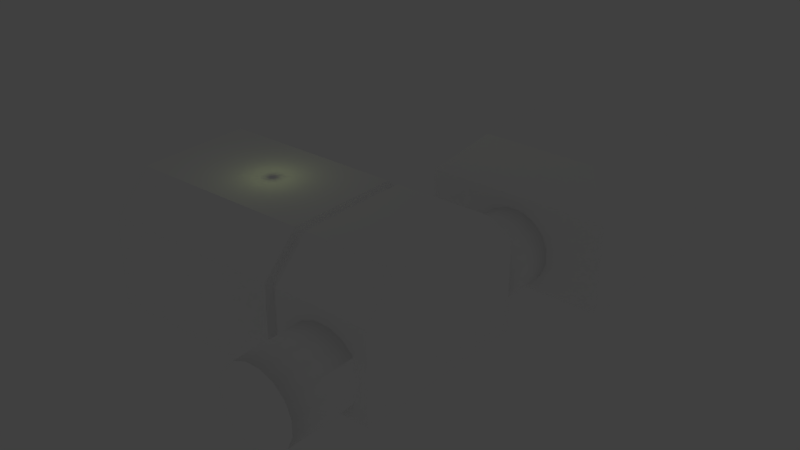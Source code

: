 # Source: gateway.blend  (saved by Blender 2.69.0; exported with 4.5.12 LTS)
import bpy
from mathutils import Matrix  # noqa: F401  (used for matrix-valued properties, if any)

bpy.ops.wm.read_factory_settings(use_empty=True)
scene = bpy.context.scene
scene.name = 'Scene'

# ---- collections
col_collection_1 = bpy.data.collections.new('Collection 1'); scene.collection.children.link(col_collection_1)

# ---- materials (node trees are filled in below, after node groups)
mat_mconcrete = bpy.data.materials.new('mConcrete')
mat_mconcrete.alpha_threshold = 0.0
mat_mconcrete.use_transparent_shadow = False
mat_mconcrete.diffuse_color = (1.0, 1.0, 1.0, 1.0)
mat_mconcrete.roughness = 0.5
mat_mconcrete.line_color = (0.0, 0.0, 0.0, 1.0)
mat_mwall = bpy.data.materials.new('mWall')
mat_mwall.alpha_threshold = 0.0
mat_mwall.use_transparent_shadow = False
mat_mwall.diffuse_color = (1.0, 1.0, 1.0, 1.0)
mat_mwall.roughness = 0.5
mat_mwall.line_color = (0.0, 0.0, 0.0, 1.0)

# ---- material node trees

# ---- world
world_world = bpy.data.worlds.new('World'); scene.world = world_world
world_world.color = (0.05088, 0.05088, 0.05088)
world_world.use_sun_shadow = False
world_world.sun_shadow_jitter_overblur = 0.0
world_world.cycles.sampling_method = 'MANUAL'
world_world.cycles.sample_map_resolution = 256

# ---- lights
light_point_001 = bpy.data.lights.new('Point.001', 'POINT')
light_point_001.color = (0.2853, 0.509, 1.0)
light_point_001.transmission_factor = 0.0
light_point_001.energy = 100.0
light_point_001.shadow_buffer_clip_start = 0.5
light_point_001.shadow_soft_size = 0.1
light_point_001.shadow_maximum_resolution = 0.006
light_point_001.use_absolute_resolution = True
light_point_001.cycles.use_multiple_importance_sampling = False
light_point = bpy.data.lights.new('Point', 'POINT')
light_point.color = (0.8218, 1.0, 0.3851)
light_point.transmission_factor = 0.0
light_point.energy = 100.0
light_point.shadow_buffer_clip_start = 0.5
light_point.shadow_soft_size = 2.0
light_point.shadow_maximum_resolution = 0.006
light_point.use_absolute_resolution = True
light_point.cycles.use_multiple_importance_sampling = False

# ---- meshes
me_cube_001 = bpy.data.meshes.new('Cube.001')
me_cube_001.from_pydata([(-11.0, 2.177, 3.062), (-9.465, 2.177, 3.062), (-11.0, 1.941, 1.878), (-9.465, 1.941, 1.878), (-11.0, 1.27, 0.8732), (-9.465, 1.27, 0.8732), (-11.0, 0.2655, 0.202), (-9.465, 0.2655, 0.202), (-11.0, -0.9193, -0.03364), (-9.465, -0.9193, -0.03364), (-11.0, -2.104, 0.202), (-9.465, -2.104, 0.202), (-11.0, -3.109, 0.8732), (-9.465, -3.109, 0.8732), (-11.0, -3.78, 1.878), (-9.465, -3.78, 1.878), (-11.0, -4.015, 3.062), (-9.465, -4.015, 3.062), (-11.0, -3.78, 4.247), (-9.465, -3.78, 4.247), (-11.0, -3.109, 5.252), (-9.465, -3.109, 5.252), (-11.0, -2.104, 5.923), (-9.465, -2.104, 5.923), (-11.0, -0.9193, 6.158), (-9.465, -0.9193, 6.158), (-11.0, 0.2655, 5.923), (-9.465, 0.2655, 5.923), (-11.0, 1.27, 5.252), (-9.465, 1.27, 5.252), (-11.0, 1.941, 4.247), (-9.465, 1.941, 4.247), (0.8079, -4.554, 7.894), (-10.99, -4.554, 7.894), (-10.99, 2.715, 7.894), (0.8079, 2.715, 7.894), (0.8426, 2.372, 7.573), (0.8426, -4.211, 7.573), (0.8079, -6.817, 5.631), (-10.99, -6.817, 5.631), (-10.99, -6.817, -0.03676), (-10.99, 4.978, -0.03676), (-10.99, 4.978, 5.631), (0.8079, 4.978, 5.631), (0.8426, -6.26, 5.523), (0.8426, 4.422, 5.523), (1.507, 2.372, 7.573), (1.507, -4.211, 7.573), (0.8079, -6.817, -0.03676), (0.8079, 4.978, -0.03676), (0.8426, -6.26, -0.03676), (1.507, -6.26, 5.523), (0.8426, 4.422, -0.03676), (1.507, 4.422, 5.523), (1.542, 2.715, 7.894), (1.542, -4.554, 7.894), (1.542, -6.817, -0.03676), (1.542, 4.978, -0.03676), (1.507, -6.26, -0.03676), (1.542, -6.817, 5.631), (1.507, 4.422, -0.03676), (1.542, 4.978, 5.631), (7.565, 2.715, 7.894), (7.565, -4.554, 7.894), (4.144, -6.817, -0.03676), (7.565, -6.817, 5.631), (7.565, 4.978, 5.631), (7.565, 4.978, -0.03676), (7.565, -6.817, -0.03676), (5.104, -6.817, -0.03676), (5.99, -6.817, 0.3224), (6.674, -6.817, 0.9921), (7.05, -6.817, 1.873), (7.06, -6.817, 2.83), (6.703, -6.817, 3.718), (6.033, -6.817, 4.402), (5.153, -6.817, 4.778), (4.196, -6.817, 4.788), (3.308, -6.817, 4.431), (2.624, -6.817, 3.761), (2.248, -6.817, 2.881), (2.238, -6.817, 1.924), (2.595, -6.817, 1.035), (3.265, -6.817, 0.3514), (4.197, 4.978, -0.03562), (5.148, 4.978, -0.03619), (3.308, 4.978, 0.3224), (2.624, 4.978, 0.9921), (2.248, 4.978, 1.873), (2.238, 4.978, 2.83), (2.595, 4.978, 3.718), (3.265, 4.978, 4.402), (4.145, 4.978, 4.778), (5.102, 4.978, 4.788), (5.99, 4.978, 4.431), (6.674, 4.978, 3.761), (7.05, 4.978, 2.881), (7.06, 4.978, 1.924), (6.703, 4.978, 1.035), (6.033, 4.978, 0.3514), (5.99, -9.062, 0.3224), (6.674, -9.062, 0.9921), (7.05, -9.062, 1.873), (7.06, -9.062, 2.83), (6.703, -9.062, 3.718), (6.033, -9.062, 4.402), (5.153, -9.062, 4.778), (4.196, -9.062, 4.788), (3.308, -9.062, 4.431), (2.624, -9.062, 3.761), (2.248, -9.062, 2.881), (2.238, -9.062, 1.924), (2.595, -9.062, 1.035), (3.265, -9.062, 0.3514), (4.145, -9.062, -0.02433), (6.033, 7.22, 0.3514), (4.196, 7.22, -0.03448), (3.308, 7.22, 0.3224), (2.624, 7.22, 0.9921), (2.248, 7.22, 1.873), (2.238, 7.22, 2.83), (2.595, 7.22, 3.718), (3.265, 7.22, 4.402), (4.145, 7.22, 4.778), (5.102, 7.22, 4.788), (5.99, 7.22, 4.431), (6.674, 7.22, 3.761), (7.05, 7.22, 2.881), (7.06, 7.22, 1.924), (6.703, 7.22, 1.035), (5.102, -9.062, -0.03448), (5.99, -11.39, 0.3224), (6.674, -11.39, 0.9921), (7.05, -11.39, 1.873), (7.06, -11.39, 2.83), (6.703, -11.39, 3.718), (6.033, -11.39, 4.402), (5.153, -11.39, 4.778), (4.196, -11.39, 4.788), (3.308, -11.39, 4.431), (2.624, -11.39, 3.761), (2.248, -11.39, 2.881), (2.238, -11.39, 1.924), (2.595, -11.39, 1.035), (3.265, -11.39, 0.3514), (5.153, 7.22, -0.02433), (2.624, 9.496, 0.9921), (3.308, 9.496, 0.3224), (2.248, 9.496, 1.873), (2.238, 9.496, 2.83), (2.595, 9.496, 3.718), (3.265, 9.496, 4.402), (4.145, 9.496, 4.778), (5.102, 9.496, 4.788), (5.99, 9.496, 4.431), (6.674, 9.496, 3.761), (7.05, 9.496, 2.881), (7.06, 9.496, 1.924), (6.703, 9.496, 1.035), (6.033, 9.496, 0.3514), (5.102, -11.39, -0.03448), (4.145, -11.39, -0.02433), (5.162, 9.496, -0.03676), (4.181, 9.496, -0.03676), (8.385, 11.71, 7.866), (1.024, 11.71, 7.866), (1.024, 19.07, 7.866), (8.385, 19.07, 7.866), (10.6, 21.29, 5.649), (10.6, 9.496, 5.649), (-1.193, 9.496, 5.649), (-1.193, 21.29, 5.649), (10.6, 21.29, -0.03676), (10.6, 9.496, -0.03676), (-1.193, 9.496, -0.03676), (-1.193, 21.29, -0.03676)], [], [(25, 27, 26), (27, 29, 28), (28, 29, 31), (31, 1, 0), (4, 2, 3), (8, 9, 11), (1, 3, 2), (6, 4, 5), (38, 32, 37), (43, 45, 36), (36, 46, 47), (48, 40, 39), (16, 17, 19), (48, 49, 41), (139, 131, 143), (11, 9, 7), (7, 5, 3), (22, 20, 21), (23, 21, 19), (41, 49, 43), (31, 29, 27), (22, 23, 25), (38, 44, 50), (37, 47, 51), (43, 49, 52), (27, 25, 23), (36, 45, 53), (35, 36, 37), (48, 56, 57), (51, 58, 50), (63, 62, 66), (59, 51, 47), (60, 53, 45), (61, 54, 46), (54, 62, 63), (59, 56, 58), (63, 65, 59), (61, 53, 60), (66, 62, 54), (70, 69, 130), (158, 157, 169), (55, 47, 46), (100, 101, 71), (84, 57, 56), (71, 101, 102), (72, 102, 103), (73, 103, 104), (104, 105, 75), (106, 76, 75), (106, 107, 77), (78, 77, 107), (108, 109, 79), (109, 110, 80), (65, 76, 77), (93, 66, 92), (110, 111, 81), (111, 112, 82), (83, 82, 112), (64, 83, 113), (115, 145, 85), (84, 116, 117), (86, 117, 118), (87, 118, 119), (88, 119, 120), (120, 121, 90), (121, 122, 91), (122, 123, 92), (123, 124, 93), (124, 125, 94), (95, 94, 125), (96, 95, 126), (127, 128, 97), (128, 129, 98), (129, 115, 99), (100, 131, 132), (101, 132, 133), (102, 133, 134), (103, 134, 135), (104, 135, 136), (105, 136, 137), (106, 137, 138), (107, 138, 139), (108, 139, 140), (109, 140, 141), (110, 141, 142), (111, 142, 143), (112, 143, 144), (114, 130, 69), (84, 85, 145), (118, 117, 147), (148, 119, 118), (120, 119, 148), (121, 120, 149), (151, 122, 121), (123, 122, 151), (153, 124, 123), (125, 124, 153), (155, 126, 125), (156, 127, 126), (128, 127, 156), (129, 128, 157), (115, 129, 158), (130, 160, 131), (145, 115, 159), (147, 117, 116), (14, 15, 17), (163, 116, 145), (165, 166, 167), (168, 169, 164), (169, 170, 165), (171, 166, 165), (139, 135, 134), (166, 171, 168), (172, 173, 169), (175, 172, 168), (131, 144, 143), (170, 148, 146), (175, 162, 173), (64, 69, 85), (69, 68, 67), (43, 35, 34), (6, 7, 9), (113, 144, 161), (130, 114, 161), (12, 13, 15), (174, 175, 171), (3, 27, 23), (152, 170, 153), (39, 33, 32), (32, 33, 34), (175, 174, 163), (32, 35, 37), (10, 11, 13), (54, 55, 46), (68, 69, 70), (83, 64, 56), (18, 19, 21), (82, 83, 56), (68, 70, 71), (81, 82, 56), (68, 71, 72), (80, 81, 56), (68, 72, 73), (80, 56, 59), (65, 68, 73), (79, 80, 59), (65, 73, 74), (78, 79, 59), (65, 74, 75), (77, 78, 59), (65, 75, 76), (59, 65, 77), (99, 85, 67), (57, 84, 86), (57, 86, 87), (98, 99, 67), (57, 87, 88), (97, 98, 67), (57, 88, 89), (96, 97, 67), (61, 57, 89), (96, 67, 66), (61, 89, 90), (95, 96, 66), (61, 90, 91), (94, 95, 66), (61, 91, 92), (93, 94, 66), (66, 61, 92), (138, 137, 136), (136, 135, 138), (135, 139, 138), (160, 161, 144), (160, 144, 131), (173, 162, 159), (147, 163, 174), (173, 159, 158), (146, 147, 174), (170, 149, 148), (155, 169, 156), (154, 169, 155), (170, 169, 153), (170, 151, 150), (169, 154, 153), (152, 151, 170), (170, 150, 149), (162, 175, 163), (142, 140, 139), (156, 169, 157), (34, 33, 39), (13, 11, 15), (17, 15, 11), (17, 11, 19), (141, 140, 142), (31, 27, 1), (42, 39, 40), (19, 11, 23), (1, 27, 3), (11, 7, 3), (34, 39, 42), (68, 65, 66), (132, 131, 133), (63, 66, 65), (131, 139, 134), (24, 25, 26), (26, 27, 28), (30, 28, 31), (30, 31, 0), (5, 4, 3), (10, 8, 11), (0, 1, 2), (7, 6, 5), (44, 38, 37), (35, 43, 36), (37, 36, 47), (38, 48, 39), (18, 16, 19), (40, 48, 41), (142, 139, 143), (23, 22, 21), (42, 41, 43), (24, 22, 25), (48, 38, 50), (44, 37, 51), (45, 43, 52), (46, 36, 53), (49, 48, 57), (44, 51, 50), (55, 59, 47), (52, 60, 45), (53, 61, 46), (55, 54, 63), (51, 59, 58), (55, 63, 59), (57, 61, 60), (61, 66, 54), (100, 70, 130), (173, 158, 169), (70, 100, 71), (64, 84, 56), (72, 71, 102), (73, 72, 103), (74, 73, 104), (74, 104, 75), (105, 106, 75), (76, 106, 77), (108, 78, 107), (78, 108, 79), (79, 109, 80), (80, 110, 81), (81, 111, 82), (113, 83, 112), (114, 64, 113), (99, 115, 85), (86, 84, 117), (87, 86, 118), (88, 87, 119), (89, 88, 120), (89, 120, 90), (90, 121, 91), (91, 122, 92), (92, 123, 93), (93, 124, 94), (126, 95, 125), (127, 96, 126), (96, 127, 97), (97, 128, 98), (98, 129, 99), (101, 100, 132), (102, 101, 133), (103, 102, 134), (104, 103, 135), (105, 104, 136), (106, 105, 137), (107, 106, 138), (108, 107, 139), (109, 108, 140), (110, 109, 141), (111, 110, 142), (112, 111, 143), (113, 112, 144), (64, 114, 69), (116, 84, 145), (146, 118, 147), (146, 148, 118), (149, 120, 148), (150, 121, 149), (150, 151, 121), (152, 123, 151), (152, 153, 123), (154, 125, 153), (154, 155, 125), (155, 156, 126), (157, 128, 156), (158, 129, 157), (159, 115, 158), (100, 130, 131), (162, 145, 159), (163, 147, 116), (16, 14, 17), (162, 163, 145), (164, 165, 167), (167, 168, 164), (164, 169, 165), (170, 171, 165), (167, 166, 168), (168, 172, 169), (171, 175, 168), (174, 170, 146), (172, 175, 173), (84, 64, 85), (85, 69, 67), (42, 43, 34), (8, 6, 9), (114, 113, 161), (160, 130, 161), (14, 12, 15), (170, 174, 171), (11, 3, 23), (38, 39, 32), (35, 32, 34), (12, 10, 13), (20, 18, 21), (41, 42, 40), (67, 68, 66), (133, 131, 134)])
me_cube_001.polygons.foreach_set('use_smooth', [1, 1, 1, 1, 1, 1, 1, 1, 0, 0, 0, 0, 1, 0, 0, 0, 0, 1, 0, 0, 0, 1, 0, 0, 0, 0, 0, 0, 0, 0, 0, 0, 0, 0, 0, 0, 0, 0, 0, 1, 0, 0, 1, 0, 0, 0, 0, 1, 1, 1, 1, 1, 1, 0, 0, 1, 1, 1, 1, 1, 1, 1, 1, 1, 1, 1, 1, 1, 1, 1, 1, 1, 1, 1, 1, 1, 1, 1, 1, 1, 1, 1, 1, 1, 1, 1, 1, 1, 1, 1, 1, 1, 1, 1, 1, 1, 1, 1, 1, 1, 1, 1, 1, 1, 1, 1, 1, 0, 0, 0, 0, 0, 0, 0, 0, 0, 0, 0, 0, 0, 0, 1, 1, 1, 1, 0, 0, 0, 0, 0, 0, 0, 1, 0, 0, 0, 1, 0, 0, 0, 0, 0, 0, 0, 0, 0, 0, 0, 0, 0, 0, 0, 0, 0, 0, 0, 0, 0, 0, 0, 0, 0, 0, 0, 0, 0, 0, 0, 0, 0, 0, 0, 0, 0, 0, 0, 0, 0, 0, 0, 0, 0, 0, 0, 0, 0, 0, 0, 0, 0, 0, 0, 0, 0, 0, 0, 0, 0, 0, 0, 0, 0, 0, 0, 1, 1, 1, 1, 1, 1, 1, 1, 0, 0, 0, 0, 1, 0, 0, 1, 0, 1, 0, 0, 0, 0, 0, 0, 0, 0, 0, 0, 0, 0, 0, 0, 1, 0, 1, 0, 0, 0, 0, 1, 1, 1, 1, 1, 1, 1, 1, 1, 1, 1, 1, 1, 1, 1, 1, 1, 1, 1, 1, 1, 1, 1, 1, 1, 1, 1, 1, 1, 1, 1, 1, 1, 1, 1, 1, 1, 1, 1, 1, 1, 1, 1, 1, 1, 1, 1, 1, 1, 1, 1, 1, 1, 1, 1, 1, 1, 1, 0, 0, 0, 0, 0, 0, 0, 0, 0, 0, 0, 0, 1, 1, 1, 1, 0, 0, 0, 0, 1, 1, 0, 0, 0])
me_cube_001.polygons.foreach_set('material_index', [0, 0, 0, 0, 0, 0, 0, 0, 0, 0, 0, 1, 0, 0, 0, 0, 0, 0, 0, 1, 0, 0, 0, 0, 0, 0, 0, 0, 0, 0, 0, 0, 0, 0, 0, 0, 0, 0, 0, 0, 0, 0, 0, 0, 0, 0, 0, 0, 0, 0, 0, 0, 0, 1, 1, 0, 0, 0, 0, 0, 0, 0, 0, 0, 0, 0, 0, 0, 0, 0, 0, 0, 0, 0, 0, 0, 0, 0, 0, 0, 0, 0, 0, 0, 0, 0, 0, 0, 0, 0, 0, 0, 0, 0, 0, 0, 0, 0, 0, 0, 0, 0, 0, 0, 0, 0, 0, 0, 0, 0, 0, 0, 0, 0, 0, 0, 0, 0, 0, 0, 0, 0, 0, 0, 0, 0, 0, 0, 0, 0, 0, 0, 0, 0, 1, 1, 0, 1, 1, 1, 1, 1, 1, 1, 1, 1, 1, 1, 1, 1, 1, 1, 1, 1, 1, 1, 1, 1, 1, 1, 1, 1, 1, 1, 1, 1, 1, 1, 1, 0, 0, 0, 0, 0, 0, 0, 0, 0, 0, 0, 0, 0, 0, 0, 0, 0, 0, 0, 0, 0, 0, 0, 0, 0, 0, 1, 0, 0, 0, 0, 1, 0, 0, 0, 0, 0, 0, 0, 0, 0, 0, 0, 0, 0, 0, 1, 0, 0, 0, 0, 1, 0, 0, 0, 0, 0, 0, 0, 0, 0, 0, 0, 0, 0, 0, 0, 0, 0, 0, 0, 0, 0, 0, 0, 0, 0, 0, 0, 0, 0, 0, 0, 0, 0, 0, 0, 0, 0, 0, 0, 0, 0, 0, 0, 0, 0, 0, 0, 0, 0, 0, 0, 0, 0, 0, 0, 0, 0, 0, 0, 0, 0, 0, 0, 0, 0, 0, 0, 0, 0, 0, 0, 0, 0, 0, 0, 0, 0, 0, 0, 0, 0, 0, 0, 0, 0, 0, 0, 0, 0, 0, 0, 0, 0, 0, 0, 0, 0, 0, 0, 0, 0, 0, 1, 1, 0])
_uv = me_cube_001.uv_layers.new(name='diffuse')
_uv.uv.foreach_set('vector', [8.116, 0.02095, 9.13, 0.02096, 9.13, 0.9857, 9.13, 0.02096, 10.14, 0.02096, 10.14, 0.9857, 10.14, 0.9857, 10.14, 0.02096, 11.16, 0.02096, 11.16, 0.02096, 12.17, 0.02096, 12.17, 0.9857, 14.2, 0.9857, 13.19, 0.9857, 13.19, 0.02096, 0.001115, 0.9857, 0.001115, 0.02095, 1.015, 0.02095, 12.17, 0.02096, 13.19, 0.02096, 13.19, 0.9857, 15.22, 0.9857, 14.2, 0.9857, 14.2, 0.02096, 3.825e-05, 3.825e-05, 0.9951, 3.943e-05, 1.0, 0.1463, 1.0, 3.825e-05, 0.9011, 0.1463, 3.825e-05, 0.1463, 1.0, 3.184e-05, 1.0, 0.101, 3.177e-05, 0.101, 4.101, 0.01787, -0.09681, 0.01787, -0.09681, 0.9981, 4.058, 0.9857, 4.058, 0.02096, 5.073, 0.02095, 0.7698, -0.3138, 0.7698, 0.9496, -0.4935, 0.9496, 0.9236, 0.7832, 0.07619, 0.2168, 0.783, 0.07623, 0.4006, 9.998e-05, 0.5994, 0.0001001, 0.7832, 0.07621, 0.7832, 0.07621, 0.9238, 0.2168, 0.9999, 0.4006, 7.101, 0.9857, 6.087, 0.9857, 6.087, 0.02095, 0.2168, 0.9238, 0.07621, 0.7832, 0.0001001, 0.5994, -0.08669, -0.001302, 4.092, -0.001302, 4.092, 0.9878, 0.9238, 0.7832, 0.7832, 0.9238, 0.5994, 0.9999, 7.101, 0.9857, 7.101, 0.02095, 8.116, 0.02095, 0.09844, 1.0, 3.137e-05, 0.9811, 3.137e-05, 3.137e-05, 0.2292, 1.0, 4.787e-05, 1.0, 4.787e-05, 4.787e-05, 3.137e-05, 1.0, 3.234e-05, 3.137e-05, 0.09844, 3.145e-05, 0.5994, 0.9999, 0.4006, 0.9999, 0.2168, 0.9238, 4.787e-05, 4.803e-05, 1.0, 4.787e-05, 1.0, 0.2292, 1.0, 2.107e-05, 0.9528, 0.0444, 0.04721, 0.0444, 0.7698, -0.3138, 0.8484, -0.3138, 0.8484, 0.9496, 3.456e-05, 1.0, 3.456e-05, 3.456e-05, 0.1195, 3.456e-05, 0.9837, 1.017, 0.03596, 1.017, -0.2591, 0.7219, 3.825e-05, 3.825e-05, 0.1463, 0.09886, 0.1463, 1.0, 0.1195, 3.456e-05, 0.1195, 1.0, 3.482e-05, 1.0, 0.1463, 3.825e-05, 0.1463, 0.9951, 3.84e-05, 1.0, 1.295, -0.2445, 1.295, 1.073, -0.2951, 1.073, 0.0002191, 1.0, 3.14e-05, 4.987e-05, 0.09844, 3.14e-05, 1.164, -0.08727, 1.164, 0.6187, -0.1643, 0.6187, 0.09844, 1.0, 3.137e-05, 0.9811, 3.137e-05, 3.141e-05, 1.141, -0.07488, 1.141, 0.6063, -0.141, 0.6063, 0.1791, -0.1189, 0.179, -0.253, 0.4942, -0.2534, 0.09931, 0.1437, 0.02751, 0.3224, -0.6852, 1.072, 2.114e-05, 0.04438, 0.04723, 2.114e-05, 0.9528, 0.0003341, 0.4942, -0.119, 0.4943, 0.01532, 0.1792, 0.01546, 1.133, 0.9496, 0.8484, 0.9496, 0.8484, -0.3138, 0.1792, 0.01546, 0.4943, 0.01532, 0.4943, 0.1497, 0.1792, 0.1498, 0.4943, 0.1497, 0.4944, 0.284, 0.1793, 0.2841, 0.4944, 0.284, 0.4944, 0.4183, 0.4944, 0.4183, 0.4945, 0.5526, 0.1794, 0.5527, 0.4945, 0.6869, 0.1794, 0.687, 0.1794, 0.5527, 0.4945, 0.6869, 0.4945, 0.8212, 0.1795, 0.8213, 0.1795, 0.9556, 0.1795, 0.8213, 0.4945, 0.8212, 0.4946, 0.9555, 0.4946, 1.09, 0.1795, 1.09, 0.4946, 1.09, 0.4947, 1.224, 0.1796, 1.224, 2.064, 0.9777, 1.316, 0.8309, 1.019, 0.8327, 1.313, 0.8434, 2.089, 0.9888, 1.011, 0.8417, 0.4947, -0.9251, 0.4946, -0.7908, 0.1795, -0.7911, 0.4946, -0.7908, 0.4944, -0.6565, 0.1793, -0.6568, 0.1792, -0.5225, 0.1793, -0.6568, 0.4944, -0.6565, 0.179, -0.3877, 0.1792, -0.5225, 0.4943, -0.5221, 0.1496, 0.2815, 0.1495, 0.1721, 0.4059, 0.1713, 0.4058, 0.06267, 0.1496, 0.06258, 0.1496, -0.04687, 0.4058, -0.04684, 0.1496, -0.04687, 0.1497, -0.1563, 0.4059, -0.1562, 0.1497, -0.1563, 0.1497, -0.2657, 0.4059, -0.2656, 0.1497, -0.2657, 0.1498, -0.3751, 0.1498, 1.375, 0.1498, 1.266, 0.4059, 1.266, 0.1498, 1.266, 0.1498, 1.156, 0.4059, 1.156, 0.1498, 1.156, 0.1498, 1.047, 0.4059, 1.047, 0.1498, 1.047, 0.1497, 0.9378, 0.4058, 0.9377, 0.1497, 0.9378, 0.1497, 0.8285, 0.4058, 0.8284, 0.4058, 0.7191, 0.4058, 0.8284, 0.1497, 0.8285, 0.4058, 0.6097, 0.4058, 0.7191, 0.1497, 0.7191, 0.1496, 0.6097, 0.1496, 0.5004, 0.4058, 0.5003, 0.1496, 0.5004, 0.1496, 0.391, 0.4058, 0.391, 0.1496, 0.391, 0.1496, 0.2815, 0.4058, 0.2816, 0.4942, -0.119, 0.8206, -0.1191, 0.8207, 0.01525, 0.4943, 0.01532, 0.8207, 0.01525, 0.8207, 0.1496, 0.4943, 0.1497, 0.8207, 0.1496, 0.8207, 0.2839, 0.4944, 0.284, 0.8207, 0.2839, 0.8208, 0.4182, 0.4944, 0.4183, 0.8208, 0.4182, 0.8208, 0.5525, 0.4945, 0.5526, 0.8208, 0.5525, 0.8209, 0.6868, 0.4945, 0.6869, 0.8209, 0.6868, 0.8209, 0.8211, 0.4945, 0.8212, 0.8209, 0.8211, 0.821, 0.9554, 0.4946, 0.9555, 0.821, 0.9554, 0.821, 1.09, 0.4946, 1.09, 0.821, 1.09, 0.821, 1.224, 0.4947, -0.9251, 0.821, -0.9249, 0.8209, -0.7905, 0.4946, -0.7908, 0.8209, -0.7905, 0.8208, -0.6562, 0.4944, -0.6565, 0.8208, -0.6562, 0.8207, -0.5219, 0.4942, -0.3878, 0.4942, -0.2534, 0.179, -0.253, 0.4058, 0.06267, 0.4059, 0.1713, 0.1495, 0.1721, 0.1497, -0.1563, 0.1496, -0.04687, -0.1105, -0.04713, -0.1103, -0.2659, 0.1497, -0.2657, 0.1497, -0.1563, 0.1498, -0.3751, 0.1497, -0.2657, -0.1103, -0.2659, 0.1498, 1.266, 0.1498, 1.375, -0.1102, 1.375, -0.1102, 1.157, 0.1498, 1.156, 0.1498, 1.266, 0.1498, 1.047, 0.1498, 1.156, -0.1102, 1.157, -0.1103, 0.9379, 0.1497, 0.9378, 0.1498, 1.047, 0.1497, 0.8285, 0.1497, 0.9378, -0.1103, 0.9379, -0.1104, 0.7192, 0.1497, 0.7191, 0.1497, 0.8285, -0.1104, 0.6098, 0.1496, 0.6097, 0.1497, 0.7191, 0.1496, 0.5004, 0.1496, 0.6097, -0.1104, 0.6098, 0.1496, 0.391, 0.1496, 0.5004, -0.1104, 0.5005, 0.1496, 0.2815, 0.1496, 0.391, -0.1105, 0.3911, 0.4942, -0.2534, 0.8206, -0.2534, 0.8206, -0.1191, 0.1495, 0.1721, 0.1496, 0.2815, -0.1106, 0.2818, -0.1105, -0.04713, 0.1496, -0.04687, 0.1496, 0.06258, 3.044, 0.9857, 3.044, 0.02095, 4.058, 0.02096, -0.1106, 0.06073, 0.1496, 0.06258, 0.1495, 0.1721, -0.2718, 1.272, -0.2718, -0.2718, 1.272, -0.2718, 1.417, 0.3767, -0.417, 0.3767, -0.07227, -0.1108, 1.263, 0.3359, -0.2633, 0.3359, 0.02366, -0.06996, 1.596, -0.1583, 1.184, 0.4242, -0.1837, 0.4242, 0.9236, 0.7832, 0.2168, 0.9238, 0.07619, 0.7831, -0.1913, 0.4274, -0.6077, -0.1615, 1.608, -0.1615, 1.611, 1.042, -0.611, 1.042, -0.611, -0.02888, -0.5708, -0.009789, 1.54, -0.009789, 1.54, 1.008, 0.07619, 0.2168, 0.5993, 0.0001142, 0.783, 0.07623, 1.688, 1.072, 0.9957, 0.3121, 0.9201, 0.135, -0.6825, 1.682, 0.5917, -0.6825, 1.682, -0.6825, 1.127, -0.3138, 1.23, -0.3138, 1.235, 0.9496, 1.23, -0.3138, 1.494, -0.3138, 1.494, 0.9496, 1.582, -0.158, 1.582, 0.4294, -0.5822, 0.4294, 15.22, 0.9857, 15.22, 0.02096, 16.23, 0.02096, 0.4943, -0.5221, 0.8207, -0.5219, 0.8207, -0.3876, 0.4942, -0.2534, 0.4942, -0.3878, 0.8207, -0.3876, 2.03, 0.9857, 2.03, 0.02096, 3.044, 0.02095, -0.3599, 0.07656, 1.36, 0.07656, 1.36, 0.9056, 0.9999, 0.4006, 0.5994, 0.9999, 0.2168, 0.9238, 0.6141, 0.8967, 1.688, 1.072, 0.4215, 0.8988, -0.5016, 0.4075, -0.5016, -0.1361, 1.502, -0.1361, 1.509, 0.9297, -0.5087, 0.9297, -0.5087, -0.3134, -0.6825, 1.682, -0.6825, -0.6825, 0.3951, -0.6825, 2.107e-05, 2.107e-05, 1.0, 2.107e-05, 0.04721, 0.0444, 1.015, 0.9857, 1.015, 0.02095, 2.03, 0.02096, 1.0, 0.04473, 2.114e-05, 0.04438, 0.9528, 0.0003341, 2.064, 0.002626, 1.301, 0.002627, 1.576, 0.06443, 0.7303, 0.0694, 1.003, 0.002626, 0.1958, 0.002627, 5.073, 0.9857, 5.073, 0.02095, 6.087, 0.02095, 0.5226, 0.1871, 0.7303, 0.0694, 0.1958, 0.002627, 2.064, 0.002626, 1.576, 0.06443, 1.788, 0.1796, 0.412, 0.3399, 0.5226, 0.1871, 0.1958, 0.002627, 2.064, 0.002626, 1.788, 0.1796, 1.904, 0.3311, 0.4151, 0.5046, 0.412, 0.3399, 0.1958, 0.002627, 2.064, 0.002626, 1.904, 0.3311, 1.907, 0.4958, 0.4151, 0.5046, 0.1958, 0.002627, 0.1959, 0.9777, 2.064, 0.9777, 2.064, 0.002626, 1.907, 0.4958, 0.5317, 0.6561, 0.4151, 0.5046, 0.1959, 0.9777, 2.064, 0.9777, 1.907, 0.4958, 1.797, 0.6486, 0.7438, 0.7713, 0.5317, 0.6561, 0.1959, 0.9777, 2.064, 0.9777, 1.797, 0.6486, 1.589, 0.7663, 1.019, 0.8327, 0.7438, 0.7713, 0.1959, 0.9777, 2.064, 0.9777, 1.589, 0.7663, 1.316, 0.8309, 0.1959, 0.9777, 2.064, 0.9777, 1.019, 0.8327, 1.606, 0.07812, 1.327, 0.01127, 2.089, 0.01117, 0.1909, 0.01117, 1.028, 0.01137, 0.7475, 0.07314, 0.1909, 0.01117, 0.7475, 0.07314, 0.532, 0.1887, 1.817, 0.1961, 1.606, 0.07812, 2.089, 0.01117, 0.1909, 0.01117, 0.532, 0.1887, 0.4136, 0.3405, 1.93, 0.3493, 1.817, 0.1961, 2.089, 0.01117, 0.1909, 0.01117, 0.4136, 0.3405, 0.4104, 0.5057, 1.926, 0.5145, 1.93, 0.3493, 2.089, 0.01117, 0.1909, 0.9888, 0.1909, 0.01117, 0.4104, 0.5057, 1.926, 0.5145, 2.089, 0.01117, 2.089, 0.9888, 0.1909, 0.9888, 0.4104, 0.5057, 0.5228, 0.6589, 1.808, 0.6663, 1.926, 0.5145, 2.089, 0.9888, 0.1909, 0.9888, 0.5228, 0.6589, 0.7338, 0.7769, 1.593, 0.7819, 1.808, 0.6663, 2.089, 0.9888, 0.1909, 0.9888, 0.7338, 0.7769, 1.011, 0.8417, 1.313, 0.8434, 1.593, 0.7819, 2.089, 0.9888, 2.089, 0.9888, 0.1909, 0.9888, 1.011, 0.8417, 0.783, 0.9238, 0.5993, 0.9999, 0.4005, 0.9999, 0.4005, 0.9999, 0.2168, 0.9238, 0.783, 0.9238, 0.2168, 0.9238, 0.9236, 0.7832, 0.783, 0.9238, 0.2168, 0.07619, 0.4005, 9.997e-05, 0.5993, 0.0001142, 0.2168, 0.07619, 0.5993, 0.0001142, 0.07619, 0.2168, -0.6852, -0.07207, 0.4095, -0.07207, 0.234, 0.006027, 0.7825, 0.0002396, 0.6068, -0.07204, 1.688, -0.07204, -0.6852, -0.07207, 0.234, 0.006027, 0.09931, 0.1437, 0.9201, 0.135, 0.7825, 0.0002396, 1.688, -0.07204, 1.688, 1.072, 0.9977, 0.5048, 0.9957, 0.3121, 0.1052, 0.6922, -0.6852, 1.072, 0.02957, 0.515, 0.2428, 0.8269, -0.6852, 1.072, 0.1052, 0.6922, 1.688, 1.072, -0.6852, 1.072, 0.4215, 0.8988, 1.688, 1.072, 0.7912, 0.8211, 0.926, 0.6835, -0.6852, 1.072, 0.2428, 0.8269, 0.4215, 0.8988, 0.6141, 0.8967, 0.7912, 0.8211, 1.688, 1.072, 1.688, 1.072, 0.926, 0.6835, 0.9977, 0.5048, 0.5917, -0.6825, -0.6825, 1.682, 0.3951, -0.6825, 0.9236, 0.2169, 0.9997, 0.5995, 0.9236, 0.7832, 0.02957, 0.515, -0.6852, 1.072, 0.02751, 0.3224, 1.03, 0.9147, -0.0302, 0.9147, -0.3604, 0.5845, 0.2168, 0.07621, 0.4006, 9.998e-05, 0.07621, 0.2168, 9.998e-05, 0.4006, 0.07621, 0.2168, 0.4006, 9.998e-05, 9.998e-05, 0.4006, 0.4006, 9.998e-05, 0.0001001, 0.5994, 0.9997, 0.4006, 0.9997, 0.5995, 0.9236, 0.2169, 0.9238, 0.7832, 0.5994, 0.9999, 0.9999, 0.5994, 4.083, 0.9809, -0.07669, 0.9809, -0.07669, 0.001107, 0.0001001, 0.5994, 0.4006, 9.998e-05, 0.2168, 0.9238, 0.9999, 0.5994, 0.5994, 0.9999, 0.9999, 0.4006, 0.4006, 9.998e-05, 0.7832, 0.07621, 0.9999, 0.4006, 1.03, 0.9147, -0.3604, 0.5845, 1.36, 0.5845, 4.11, 0.0003138, 4.11, 0.9898, -0.08582, 0.9898, 9.997e-05, 0.4005, 0.07619, 0.2168, 0.0001002, 0.5994, 0.9837, 1.017, -0.2591, 0.7219, 1.279, 0.7219, 0.07619, 0.2168, 0.9236, 0.7832, 0.07619, 0.7831, 8.116, 0.9857, 8.116, 0.02095, 9.13, 0.9857, 9.13, 0.9857, 9.13, 0.02096, 10.14, 0.9857, 11.16, 0.9857, 10.14, 0.9857, 11.16, 0.02096, 11.16, 0.9857, 11.16, 0.02096, 12.17, 0.9857, 14.2, 0.02096, 14.2, 0.9857, 13.19, 0.02096, 1.015, 0.9857, 0.001115, 0.9857, 1.015, 0.02095, 12.17, 0.9857, 12.17, 0.02096, 13.19, 0.9857, 15.22, 0.02096, 15.22, 0.9857, 14.2, 0.02096, 0.09886, 0.1463, 3.825e-05, 3.825e-05, 1.0, 0.1463, 0.004942, 3.825e-05, 1.0, 3.825e-05, 3.825e-05, 0.1463, 3.177e-05, 3.177e-05, 1.0, 3.184e-05, 3.177e-05, 0.101, 4.101, 0.9981, 4.101, 0.01787, -0.09681, 0.9981, 5.073, 0.9857, 4.058, 0.9857, 5.073, 0.02095, -0.4935, -0.3138, 0.7698, -0.3138, -0.4935, 0.9496, 0.9236, 0.2169, 0.9236, 0.7832, 0.783, 0.07623, 7.101, 0.02095, 7.101, 0.9857, 6.087, 0.02095, -0.08669, 0.9878, -0.08669, -0.001302, 4.092, 0.9878, 8.116, 0.9857, 7.101, 0.9857, 8.116, 0.02095, 0.09844, 3.137e-05, 0.09844, 1.0, 3.137e-05, 3.137e-05, 0.2292, 4.795e-05, 0.2292, 1.0, 4.787e-05, 4.787e-05, 0.09844, 0.9811, 3.137e-05, 1.0, 0.09844, 3.145e-05, 4.803e-05, 0.2292, 4.787e-05, 4.803e-05, 1.0, 0.2292, 0.7698, 0.9496, 0.7698, -0.3138, 0.8484, 0.9496, 0.1195, 1.0, 3.456e-05, 1.0, 0.1195, 3.456e-05, 3.825e-05, 0.9951, 3.825e-05, 3.825e-05, 0.1463, 1.0, 3.456e-05, 3.461e-05, 0.1195, 3.456e-05, 3.482e-05, 1.0, 3.825e-05, 0.09886, 0.1463, 3.825e-05, 3.84e-05, 1.0, -0.2951, -0.2445, 1.295, -0.2445, -0.2951, 1.073, 0.09862, 0.9811, 0.0002191, 1.0, 0.09844, 3.14e-05, -0.1643, -0.08727, 1.164, -0.08727, -0.1643, 0.6187, 0.09844, 3.137e-05, 0.09844, 1.0, 3.137e-05, 3.141e-05, -0.141, -0.07488, 1.141, -0.07488, -0.141, 0.6063, 0.4942, -0.119, 0.1791, -0.1189, 0.4942, -0.2534, -0.6852, -0.07207, 0.09931, 0.1437, -0.6852, 1.072, 0.1791, -0.1189, 0.4942, -0.119, 0.1792, 0.01546, 1.127, -0.3138, 1.133, 0.9496, 0.8484, -0.3138, 0.1792, 0.1498, 0.1792, 0.01546, 0.4943, 0.1497, 0.1793, 0.2841, 0.1792, 0.1498, 0.4944, 0.284, 0.1793, 0.4184, 0.1793, 0.2841, 0.4944, 0.4183, 0.1793, 0.4184, 0.4944, 0.4183, 0.1794, 0.5527, 0.4945, 0.5526, 0.4945, 0.6869, 0.1794, 0.5527, 0.1794, 0.687, 0.4945, 0.6869, 0.1795, 0.8213, 0.4946, 0.9555, 0.1795, 0.9556, 0.4945, 0.8212, 0.1795, 0.9556, 0.4946, 0.9555, 0.1795, 1.09, 0.1795, 1.09, 0.4946, 1.09, 0.1796, 1.224, 0.1796, -0.9254, 0.4947, -0.9251, 0.1795, -0.7911, 0.1795, -0.7911, 0.4946, -0.7908, 0.1793, -0.6568, 0.4943, -0.5221, 0.1792, -0.5225, 0.4944, -0.6565, 0.4942, -0.3878, 0.179, -0.3877, 0.4943, -0.5221, 0.4058, 0.2816, 0.1496, 0.2815, 0.4059, 0.1713, 0.4058, -0.04684, 0.4058, 0.06267, 0.1496, -0.04687, 0.4059, -0.1562, 0.4058, -0.04684, 0.1497, -0.1563, 0.4059, -0.2656, 0.4059, -0.1562, 0.1497, -0.2657, 0.4059, -0.3749, 0.4059, -0.2656, 0.1498, -0.3751, 0.4059, 1.375, 0.1498, 1.375, 0.4059, 1.266, 0.4059, 1.266, 0.1498, 1.266, 0.4059, 1.156, 0.4059, 1.156, 0.1498, 1.156, 0.4059, 1.047, 0.4059, 1.047, 0.1498, 1.047, 0.4058, 0.9377, 0.4058, 0.9377, 0.1497, 0.9378, 0.4058, 0.8284, 0.1497, 0.7191, 0.4058, 0.7191, 0.1497, 0.8285, 0.1496, 0.6097, 0.4058, 0.6097, 0.1497, 0.7191, 0.4058, 0.6097, 0.1496, 0.6097, 0.4058, 0.5003, 0.4058, 0.5003, 0.1496, 0.5004, 0.4058, 0.391, 0.4058, 0.391, 0.1496, 0.391, 0.4058, 0.2816, 0.4943, 0.01532, 0.4942, -0.119, 0.8207, 0.01525, 0.4943, 0.1497, 0.4943, 0.01532, 0.8207, 0.1496, 0.4944, 0.284, 0.4943, 0.1497, 0.8207, 0.2839, 0.4944, 0.4183, 0.4944, 0.284, 0.8208, 0.4182, 0.4945, 0.5526, 0.4944, 0.4183, 0.8208, 0.5525, 0.4945, 0.6869, 0.4945, 0.5526, 0.8209, 0.6868, 0.4945, 0.8212, 0.4945, 0.6869, 0.8209, 0.8211, 0.4946, 0.9555, 0.4945, 0.8212, 0.821, 0.9554, 0.4946, 1.09, 0.4946, 0.9555, 0.821, 1.09, 0.4947, 1.224, 0.4946, 1.09, 0.821, 1.224, 0.4946, -0.7908, 0.4947, -0.9251, 0.8209, -0.7905, 0.4944, -0.6565, 0.4946, -0.7908, 0.8208, -0.6562, 0.4943, -0.5221, 0.4944, -0.6565, 0.8207, -0.5219, 0.179, -0.3877, 0.4942, -0.3878, 0.179, -0.253, 0.1496, 0.06258, 0.4058, 0.06267, 0.1495, 0.1721, -0.1104, -0.1565, 0.1497, -0.1563, -0.1105, -0.04713, -0.1104, -0.1565, -0.1103, -0.2659, 0.1497, -0.1563, -0.1103, -0.3752, 0.1498, -0.3751, -0.1103, -0.2659, -0.1102, 1.266, 0.1498, 1.266, -0.1102, 1.375, -0.1102, 1.266, -0.1102, 1.157, 0.1498, 1.266, -0.1103, 1.047, 0.1498, 1.047, -0.1102, 1.157, -0.1103, 1.047, -0.1103, 0.9379, 0.1498, 1.047, -0.1103, 0.8285, 0.1497, 0.8285, -0.1103, 0.9379, -0.1103, 0.8285, -0.1104, 0.7192, 0.1497, 0.8285, -0.1104, 0.7192, -0.1104, 0.6098, 0.1497, 0.7191, -0.1104, 0.5005, 0.1496, 0.5004, -0.1104, 0.6098, -0.1105, 0.3911, 0.1496, 0.391, -0.1104, 0.5005, -0.1106, 0.2818, 0.1496, 0.2815, -0.1105, 0.3911, 0.4942, -0.119, 0.4942, -0.2534, 0.8206, -0.1191, -0.1107, 0.1727, 0.1495, 0.1721, -0.1106, 0.2818, -0.1106, 0.06073, -0.1105, -0.04713, 0.1496, 0.06258, 4.058, 0.9857, 3.044, 0.9857, 4.058, 0.02096, -0.1107, 0.1727, -0.1106, 0.06073, 0.1495, 0.1721, 1.272, 1.272, -0.2718, 1.272, 1.272, -0.2718, 1.072, -0.1108, 1.417, 0.3767, -0.07227, -0.1108, 0.9763, -0.06996, 1.263, 0.3359, 0.02366, -0.06996, -0.5956, -0.1583, 1.596, -0.1583, -0.1837, 0.4242, 1.191, 0.4274, -0.1913, 0.4274, 1.608, -0.1615, 1.611, -0.02888, 1.611, 1.042, -0.611, -0.02888, -0.5708, 1.008, -0.5708, -0.009789, 1.54, 1.008, 1.688, -0.07204, 1.688, 1.072, 0.9201, 0.135, 1.682, 1.682, -0.6825, 1.682, 1.682, -0.6825, 1.133, 0.9496, 1.127, -0.3138, 1.235, 0.9496, 1.235, 0.9496, 1.23, -0.3138, 1.494, 0.9496, -0.5822, -0.158, 1.582, -0.158, -0.5822, 0.4294, 16.23, 0.9857, 15.22, 0.9857, 16.23, 0.02096, 0.4942, -0.3878, 0.4943, -0.5221, 0.8207, -0.3876, 0.8206, -0.2534, 0.4942, -0.2534, 0.8207, -0.3876, 3.044, 0.9857, 2.03, 0.9857, 3.044, 0.02095, -0.3599, 0.9056, -0.3599, 0.07656, 1.36, 0.9056, 0.4006, 9.998e-05, 0.9999, 0.4006, 0.2168, 0.9238, 1.502, 0.4075, -0.5016, 0.4075, 1.502, -0.1361, 1.509, -0.3134, 1.509, 0.9297, -0.5087, -0.3134, 2.03, 0.9857, 1.015, 0.9857, 2.03, 0.02096, 6.087, 0.9857, 5.073, 0.9857, 6.087, 0.02095, 4.083, 0.001107, 4.083, 0.9809, -0.07669, 0.001107, -0.08582, 0.0003124, 4.11, 0.0003138, -0.08582, 0.9898, 0.0001002, 0.5994, 0.07619, 0.2168, 0.07619, 0.7831])
_uv.active_render = True
_uv = me_cube_001.uv_layers.new(name='lightmap')
_uv.uv.foreach_set('vector', [0.9438, 0.4214, 0.9438, 0.3964, 0.9761, 0.3964, 0.9438, 0.3964, 0.9438, 0.3753, 0.9761, 0.3753, 0.9941, 0.3406, 0.9618, 0.3406, 0.9618, 0.3195, 0.9618, 0.3195, 0.9618, 0.2945, 0.9941, 0.2945, 0.9941, 0.2484, 0.9941, 0.2696, 0.9618, 0.2696, 0.9849, 0.8876, 0.9526, 0.8876, 0.9526, 0.8627, 0.9618, 0.2945, 0.9618, 0.2696, 0.9941, 0.2696, 0.9849, 0.9126, 0.9849, 0.9337, 0.9526, 0.9337, 0.8808, 0.4968, 0.9284, 0.5445, 0.9216, 0.5517, 0.8808, 0.7452, 0.8786, 0.7335, 0.9216, 0.6904, 0.9623, 0.0, 0.9763, 0.0, 0.9763, 0.1386, 0.8808, 0.7452, 0.8808, 0.9937, 0.7618, 0.9937, 0.9847, 0.7913, 0.9523, 0.7913, 0.9523, 0.7664, 0.2889, 0.08519, 0.2436, 0.3294, 0.0, 0.2839, 0.9219, 0.4689, 0.8646, 0.383, 0.9361, 0.3972, 0.7521, 0.773, 0.7618, 0.7965, 0.7618, 0.8219, 0.7618, 0.8219, 0.7521, 0.8454, 0.7341, 0.8634, 0.9761, 0.4463, 0.9761, 0.4675, 0.9438, 0.4675, 0.6342, 0.7965, 0.6439, 0.773, 0.6619, 0.755, 0.4285, 0.9937, 0.4285, 0.7452, 0.5475, 0.7452, 0.6853, 0.8731, 0.6619, 0.8634, 0.6439, 0.8454, 0.9761, 0.4463, 0.9438, 0.4463, 0.9438, 0.4214, 0.8808, 0.4968, 0.8786, 0.5086, 0.7618, 0.5086, 0.5475, 0.7452, 0.5615, 0.7452, 0.5615, 0.7884, 0.8808, 0.7452, 0.7618, 0.7452, 0.7618, 0.7335, 0.6439, 0.8454, 0.6342, 0.8219, 0.6342, 0.7965, 0.4265, 0.7049, 0.4265, 0.7481, 0.4126, 0.7481, 0.9284, 0.6976, 0.9216, 0.6904, 0.9216, 0.5517, 0.2889, 0.08519, 0.3041, 0.08802, 0.2587, 0.3322, 0.5615, 0.7884, 0.5615, 0.9055, 0.5475, 0.9055, 0.1666, 0.7526, 0.1666, 0.9057, 0.119, 0.9533, 0.6427, 0.4968, 0.645, 0.5086, 0.6019, 0.5517, 0.4126, 0.8652, 0.4126, 0.7481, 0.4265, 0.7481, 0.6427, 0.7452, 0.5952, 0.6976, 0.6019, 0.6904, 0.2931, 0.9057, 0.1666, 0.9057, 0.1666, 0.7526, 0.6427, 0.4968, 0.7618, 0.4968, 0.7618, 0.5086, 0.1666, 0.7526, 0.1666, 0.7049, 0.2931, 0.7049, 0.6427, 0.7452, 0.645, 0.7335, 0.7618, 0.7335, 0.1666, 0.9533, 0.1666, 0.9057, 0.2931, 0.9057, 0.396, 0.1052, 0.3777, 0.1018, 0.3863, 0.05525, 0.9398, 0.08211, 0.9211, 0.0746, 0.8429, 0.0, 0.5952, 0.5445, 0.6019, 0.5517, 0.6019, 0.6904, 0.4046, 0.05867, 0.4187, 0.06129, 0.4101, 0.1078, 0.3136, 0.3425, 0.2587, 0.3322, 0.3041, 0.08802, 0.6342, 0.7452, 0.6342, 0.7925, 0.6158, 0.7925, 0.6158, 0.7452, 0.6158, 0.7925, 0.5957, 0.7925, 0.5957, 0.7452, 0.5957, 0.7925, 0.577, 0.7925, 0.577, 0.7925, 0.5624, 0.7925, 0.5624, 0.7452, 0.6155, 0.8888, 0.6155, 0.8415, 0.634, 0.8415, 0.6155, 0.8888, 0.5954, 0.8888, 0.5954, 0.8415, 0.5768, 0.8415, 0.5954, 0.8415, 0.5954, 0.8888, 0.5768, 0.8888, 0.5624, 0.8888, 0.5624, 0.8415, 0.9523, 0.7925, 0.9338, 0.7925, 0.9338, 0.7452, 0.6342, 0.8731, 0.6521, 0.9239, 0.6519, 0.9441, 0.9441, 0.3003, 0.9618, 0.2484, 0.9439, 0.3204, 0.9338, 0.7925, 0.9137, 0.7925, 0.9137, 0.7452, 0.9137, 0.7925, 0.8951, 0.7925, 0.8951, 0.7452, 0.8808, 0.7452, 0.8951, 0.7452, 0.8951, 0.7925, 0.3578, 0.09805, 0.3397, 0.09465, 0.3483, 0.04816, 0.3429, 0.396, 0.3247, 0.3926, 0.3332, 0.3461, 0.3136, 0.3425, 0.305, 0.3889, 0.2866, 0.3855, 0.2952, 0.339, 0.2866, 0.3855, 0.2725, 0.3828, 0.8808, 0.9367, 0.8808, 0.8895, 0.8993, 0.8895, 0.8993, 0.9367, 0.8993, 0.8895, 0.9194, 0.8895, 0.9194, 0.8895, 0.9381, 0.8895, 0.9381, 0.9367, 0.9381, 0.8895, 0.9526, 0.8895, 0.9526, 0.9367, 0.9284, 0.5448, 0.9469, 0.5448, 0.9469, 0.592, 0.9469, 0.5448, 0.967, 0.5448, 0.967, 0.592, 0.967, 0.5448, 0.9856, 0.5448, 0.9856, 0.592, 1.0, 0.592, 0.9856, 0.592, 0.9856, 0.5448, 0.9812, 0.592, 0.9998, 0.592, 0.9998, 0.6392, 0.9812, 0.6392, 0.9611, 0.6392, 0.9611, 0.592, 0.9611, 0.6392, 0.9425, 0.6392, 0.9425, 0.592, 0.9425, 0.6392, 0.9284, 0.6392, 0.9284, 0.592, 0.4046, 0.05867, 0.4135, 0.01051, 0.4277, 0.01313, 0.6342, 0.7925, 0.6342, 0.8415, 0.6158, 0.8415, 0.6158, 0.7925, 0.6158, 0.8415, 0.5957, 0.8415, 0.5957, 0.7925, 0.5957, 0.8415, 0.577, 0.8415, 0.577, 0.7925, 0.577, 0.8415, 0.5624, 0.8415, 0.634, 0.8888, 0.634, 0.9378, 0.6155, 0.9378, 0.6155, 0.8888, 0.6155, 0.9378, 0.5954, 0.9378, 0.5954, 0.8888, 0.5954, 0.9378, 0.5768, 0.9378, 0.5768, 0.8888, 0.5768, 0.9378, 0.5624, 0.9378, 0.9523, 0.7925, 0.9523, 0.8415, 0.9338, 0.8415, 0.9338, 0.7925, 0.9338, 0.8415, 0.9137, 0.8415, 0.9137, 0.7925, 0.9137, 0.8415, 0.8951, 0.8415, 0.8951, 0.7925, 0.8951, 0.8415, 0.8808, 0.8415, 0.3665, 0.05156, 0.3863, 0.05525, 0.3777, 0.1018, 0.3136, 0.3425, 0.3332, 0.3461, 0.3247, 0.3926, 0.2725, 0.3828, 0.2866, 0.3855, 0.2779, 0.4326, 0.8993, 0.8415, 0.8993, 0.8895, 0.8808, 0.8895, 0.9194, 0.8895, 0.8993, 0.8895, 0.8993, 0.8415, 0.9381, 0.8895, 0.9194, 0.8895, 0.9194, 0.8415, 0.9526, 0.8415, 0.9526, 0.8895, 0.9381, 0.8895, 0.9469, 0.5448, 0.9284, 0.5448, 0.9284, 0.4968, 0.967, 0.4968, 0.967, 0.5448, 0.9469, 0.5448, 0.9856, 0.5448, 0.967, 0.5448, 0.967, 0.4968, 1.0, 0.4968, 1.0, 0.5448, 0.9856, 0.5448, 0.9812, 0.6871, 0.9812, 0.6392, 0.9998, 0.6392, 0.9611, 0.6392, 0.9812, 0.6392, 0.9812, 0.6871, 0.9425, 0.6392, 0.9611, 0.6392, 0.9611, 0.6871, 0.9284, 0.6392, 0.9425, 0.6392, 0.9425, 0.6871, 0.3863, 0.05525, 0.3952, 0.007087, 0.4135, 0.01051, 0.3247, 0.3926, 0.3429, 0.396, 0.3341, 0.4431, 0.2779, 0.4326, 0.2866, 0.3855, 0.305, 0.3889, 0.9847, 0.8163, 0.9523, 0.8163, 0.9523, 0.7913, 0.2959, 0.436, 0.305, 0.3889, 0.3247, 0.3926, 0.6297, 0.2951, 0.6297, 0.4501, 0.4751, 0.4501, 0.4758, 0.4968, 0.4758, 0.7452, 0.4285, 0.6985, 0.4285, 0.2484, 0.6763, 0.2484, 0.6297, 0.2951, 0.7233, 0.4968, 0.6763, 0.4501, 0.6763, 0.2951, 0.9219, 0.4689, 0.8504, 0.4547, 0.8427, 0.436, 0.6297, 0.4501, 0.6763, 0.4968, 0.4285, 0.4968, 0.5952, 0.4968, 0.5952, 0.7452, 0.4758, 0.7452, 0.2931, 0.9533, 0.2931, 0.7049, 0.4126, 0.7049, 0.8646, 0.383, 0.9219, 0.383, 0.9361, 0.3972, 0.8429, 0.2484, 0.9222, 0.1759, 0.9407, 0.168, 0.1395, 0.6595, 0.3161, 0.4397, 0.4285, 0.4607, 0.3578, 0.09805, 0.3777, 0.1018, 0.3332, 0.3461, 0.3777, 0.1018, 0.4285, 0.1112, 0.3831, 0.3555, 0.4285, 0.2484, 0.4285, 0.2007, 0.6763, 0.2007, 0.9849, 0.9126, 0.9526, 0.9126, 0.9526, 0.8876, 0.3483, 0.04816, 0.3573, 0.0, 0.3754, 0.003398, 0.3863, 0.05525, 0.3665, 0.05156, 0.3754, 0.003398, 0.9847, 0.8375, 0.9523, 0.8375, 0.9523, 0.8163, 0.8427, 0.2484, 0.8427, 0.4968, 0.7233, 0.4968, 0.7341, 0.8634, 0.6439, 0.8454, 0.6342, 0.7965, 0.8612, 0.136, 0.8429, 0.2484, 0.861, 0.1158, 0.6763, 0.0, 0.6763, 0.04767, 0.4285, 0.04767, 0.4285, 0.04767, 0.6763, 0.04767, 0.6763, 0.2007, 0.1395, 0.6595, 0.1849, 0.4152, 0.2959, 0.436, 0.9284, 0.5445, 0.9284, 0.6976, 0.9216, 0.5517, 0.9849, 0.8627, 0.9526, 0.8627, 0.9526, 0.8415, 0.5952, 0.6976, 0.5952, 0.5445, 0.6019, 0.6904, 0.7533, 0.8731, 0.7533, 0.925, 0.7457, 0.9063, 0.7451, 0.9637, 0.7533, 0.9452, 0.7533, 1.0, 0.9847, 0.7664, 0.9523, 0.7664, 0.9523, 0.7452, 0.7307, 0.9778, 0.7451, 0.9637, 0.7533, 1.0, 0.7533, 0.8731, 0.7457, 0.9063, 0.7317, 0.8919, 0.7121, 0.9853, 0.7307, 0.9778, 0.7533, 1.0, 0.7533, 0.8731, 0.7317, 0.8919, 0.7132, 0.884, 0.692, 0.9851, 0.7121, 0.9853, 0.7533, 1.0, 0.7533, 0.8731, 0.7132, 0.884, 0.693, 0.8838, 0.692, 0.9851, 0.7533, 1.0, 0.6342, 1.0, 0.6342, 0.8731, 0.7533, 0.8731, 0.693, 0.8838, 0.6735, 0.9772, 0.692, 0.9851, 0.6342, 1.0, 0.6342, 0.8731, 0.693, 0.8838, 0.6744, 0.8913, 0.6594, 0.9628, 0.6735, 0.9772, 0.6342, 1.0, 0.6342, 0.8731, 0.6744, 0.8913, 0.66, 0.9054, 0.6519, 0.9441, 0.6594, 0.9628, 0.6342, 1.0, 0.6342, 0.8731, 0.66, 0.9054, 0.6521, 0.9239, 0.6342, 1.0, 0.6342, 0.8731, 0.6519, 0.9441, 0.8509, 0.2807, 0.8427, 0.2993, 0.8427, 0.2484, 0.8427, 0.3753, 0.8428, 0.3193, 0.8503, 0.3381, 0.8427, 0.3753, 0.8503, 0.3381, 0.8643, 0.3525, 0.8653, 0.2666, 0.8509, 0.2807, 0.8427, 0.2484, 0.8427, 0.3753, 0.8643, 0.3525, 0.8828, 0.3604, 0.8839, 0.259, 0.8653, 0.2666, 0.8427, 0.2484, 0.8427, 0.3753, 0.8828, 0.3604, 0.9029, 0.3606, 0.904, 0.2593, 0.8839, 0.259, 0.8427, 0.2484, 0.9618, 0.3753, 0.8427, 0.3753, 0.9029, 0.3606, 0.904, 0.2593, 0.8427, 0.2484, 0.9618, 0.2484, 0.9618, 0.3753, 0.9029, 0.3606, 0.9216, 0.3531, 0.9225, 0.2672, 0.904, 0.2593, 0.9618, 0.2484, 0.9618, 0.3753, 0.9216, 0.3531, 0.936, 0.339, 0.9366, 0.2816, 0.9225, 0.2672, 0.9618, 0.2484, 0.9618, 0.3753, 0.936, 0.339, 0.9439, 0.3204, 0.9441, 0.3003, 0.9366, 0.2816, 0.9618, 0.2484, 0.9618, 0.2484, 0.9618, 0.3753, 0.9439, 0.3204, 0.9033, 0.4766, 0.8832, 0.4766, 0.8646, 0.4689, 0.8646, 0.4689, 0.8504, 0.4547, 0.9033, 0.4766, 0.8504, 0.4547, 0.9219, 0.4689, 0.9033, 0.4766, 0.8832, 0.3753, 0.9033, 0.3753, 0.9219, 0.383, 0.8832, 0.3753, 0.9219, 0.383, 0.8646, 0.383, 0.9623, 0.0, 0.9623, 0.1146, 0.9542, 0.09621, 0.9548, 0.1536, 0.9623, 0.1352, 0.9623, 0.2484, 0.9623, 0.0, 0.9542, 0.09621, 0.9398, 0.08211, 0.9407, 0.168, 0.9548, 0.1536, 0.9623, 0.2484, 0.8429, 0.2484, 0.9021, 0.1761, 0.9222, 0.1759, 0.8825, 0.08273, 0.8429, 0.0, 0.901, 0.07481, 0.8685, 0.09713, 0.8429, 0.0, 0.8825, 0.08273, 0.8429, 0.2484, 0.8429, 0.0, 0.861, 0.1158, 0.8429, 0.2484, 0.8691, 0.1545, 0.8834, 0.1686, 0.8429, 0.0, 0.8685, 0.09713, 0.861, 0.1158, 0.8612, 0.136, 0.8691, 0.1545, 0.8429, 0.2484, 0.8429, 0.2484, 0.8834, 0.1686, 0.9021, 0.1761, 0.3161, 0.4397, 0.1395, 0.6595, 0.2959, 0.436, 0.9438, 0.4159, 0.9361, 0.4546, 0.9219, 0.4689, 0.901, 0.07481, 0.8429, 0.0, 0.9211, 0.0746, 0.6763, 0.2007, 0.6763, 0.04767, 0.7238, 2.009e-08, 0.7341, 0.755, 0.7521, 0.773, 0.7107, 0.7452, 0.6853, 0.7452, 0.7107, 0.7452, 0.7521, 0.773, 0.6853, 0.7452, 0.7521, 0.773, 0.6619, 0.755, 0.9438, 0.436, 0.9361, 0.4546, 0.9438, 0.4159, 0.6853, 0.8731, 0.6439, 0.8454, 0.7107, 0.8731, 0.7238, 0.2484, 0.7238, 2.009e-08, 0.8429, 0.0, 0.6619, 0.755, 0.7521, 0.773, 0.6342, 0.7965, 0.7107, 0.8731, 0.6439, 0.8454, 0.7341, 0.8634, 0.7521, 0.773, 0.7618, 0.8219, 0.7341, 0.8634, 0.6763, 0.2007, 0.7238, 2.009e-08, 0.7238, 0.2484, 0.0, 0.7049, 0.119, 0.7049, 0.119, 0.9533, 0.8504, 0.3972, 0.8646, 0.383, 0.8427, 0.4159, 0.1666, 0.7526, 0.119, 0.9533, 0.119, 0.7049, 0.8646, 0.383, 0.9219, 0.4689, 0.8427, 0.436, 0.9761, 0.4214, 0.9438, 0.4214, 0.9761, 0.3964, 0.9761, 0.3964, 0.9438, 0.3964, 0.9761, 0.3753, 0.9941, 0.3195, 0.9941, 0.3406, 0.9618, 0.3195, 0.9941, 0.3195, 0.9618, 0.3195, 0.9941, 0.2945, 0.9618, 0.2484, 0.9941, 0.2484, 0.9618, 0.2696, 0.9849, 0.8627, 0.9849, 0.8876, 0.9526, 0.8627, 0.9941, 0.2945, 0.9618, 0.2945, 0.9941, 0.2696, 0.9526, 0.9126, 0.9849, 0.9126, 0.9526, 0.9337, 0.8786, 0.5086, 0.8808, 0.4968, 0.9216, 0.5517, 0.9284, 0.6976, 0.8808, 0.7452, 0.9216, 0.6904, 0.9623, 0.1386, 0.9623, 0.0, 0.9763, 0.1386, 0.7618, 0.7452, 0.8808, 0.7452, 0.7618, 0.9937, 0.9847, 0.7664, 0.9847, 0.7913, 0.9523, 0.7664, 0.04535, 0.03972, 0.2889, 0.08519, 0.0, 0.2839, 0.9438, 0.4159, 0.9219, 0.4689, 0.9361, 0.3972, 0.9438, 0.4463, 0.9761, 0.4463, 0.9438, 0.4675, 0.5475, 0.9937, 0.4285, 0.9937, 0.5475, 0.7452, 0.9761, 0.4214, 0.9761, 0.4463, 0.9438, 0.4214, 0.7618, 0.4968, 0.8808, 0.4968, 0.7618, 0.5086, 0.5475, 0.7884, 0.5475, 0.7452, 0.5615, 0.7884, 0.8786, 0.7335, 0.8808, 0.7452, 0.7618, 0.7335, 0.4126, 0.7049, 0.4265, 0.7049, 0.4126, 0.7481, 0.2436, 0.3294, 0.2889, 0.08519, 0.2587, 0.3322, 0.5475, 0.7884, 0.5615, 0.7884, 0.5475, 0.9055, 0.5952, 0.5445, 0.6427, 0.4968, 0.6019, 0.5517, 0.4265, 0.8652, 0.4126, 0.8652, 0.4265, 0.7481, 0.645, 0.7335, 0.6427, 0.7452, 0.6019, 0.6904, 0.2931, 0.7526, 0.2931, 0.9057, 0.1666, 0.7526, 0.645, 0.5086, 0.6427, 0.4968, 0.7618, 0.5086, 0.2931, 0.7526, 0.1666, 0.7526, 0.2931, 0.7049, 0.7618, 0.7452, 0.6427, 0.7452, 0.7618, 0.7335, 0.2931, 0.9533, 0.1666, 0.9533, 0.2931, 0.9057, 0.4046, 0.05867, 0.396, 0.1052, 0.3863, 0.05525, 0.9623, 0.0, 0.9398, 0.08211, 0.8429, 0.0, 0.396, 0.1052, 0.4046, 0.05867, 0.4101, 0.1078, 0.3578, 0.09805, 0.3136, 0.3425, 0.3041, 0.08802, 0.6158, 0.7452, 0.6342, 0.7452, 0.6158, 0.7925, 0.5957, 0.7452, 0.6158, 0.7452, 0.5957, 0.7925, 0.577, 0.7452, 0.5957, 0.7452, 0.577, 0.7925, 0.577, 0.7452, 0.577, 0.7925, 0.5624, 0.7452, 0.634, 0.8888, 0.6155, 0.8888, 0.634, 0.8415, 0.6155, 0.8415, 0.6155, 0.8888, 0.5954, 0.8415, 0.5768, 0.8888, 0.5768, 0.8415, 0.5954, 0.8888, 0.5768, 0.8415, 0.5768, 0.8888, 0.5624, 0.8415, 0.9523, 0.7452, 0.9523, 0.7925, 0.9338, 0.7452, 0.9338, 0.7452, 0.9338, 0.7925, 0.9137, 0.7452, 0.9137, 0.7452, 0.9137, 0.7925, 0.8951, 0.7452, 0.8808, 0.7925, 0.8808, 0.7452, 0.8951, 0.7925, 0.3665, 0.05156, 0.3578, 0.09805, 0.3483, 0.04816, 0.3515, 0.3495, 0.3429, 0.396, 0.3332, 0.3461, 0.2952, 0.339, 0.3136, 0.3425, 0.2866, 0.3855, 0.2811, 0.3364, 0.2952, 0.339, 0.2725, 0.3828, 0.8993, 0.9367, 0.8808, 0.9367, 0.8993, 0.8895, 0.9194, 0.9367, 0.8993, 0.9367, 0.9194, 0.8895, 0.9194, 0.9367, 0.9194, 0.8895, 0.9381, 0.9367, 0.9381, 0.9367, 0.9381, 0.8895, 0.9526, 0.9367, 0.9284, 0.592, 0.9284, 0.5448, 0.9469, 0.592, 0.9469, 0.592, 0.9469, 0.5448, 0.967, 0.592, 0.967, 0.592, 0.967, 0.5448, 0.9856, 0.592, 1.0, 0.5448, 1.0, 0.592, 0.9856, 0.5448, 0.9812, 0.6392, 0.9812, 0.592, 0.9998, 0.6392, 0.9812, 0.592, 0.9812, 0.6392, 0.9611, 0.592, 0.9611, 0.592, 0.9611, 0.6392, 0.9425, 0.592, 0.9425, 0.592, 0.9425, 0.6392, 0.9284, 0.592, 0.4187, 0.06129, 0.4046, 0.05867, 0.4277, 0.01313, 0.6158, 0.7925, 0.6342, 0.7925, 0.6158, 0.8415, 0.5957, 0.7925, 0.6158, 0.7925, 0.5957, 0.8415, 0.577, 0.7925, 0.5957, 0.7925, 0.577, 0.8415, 0.5624, 0.7925, 0.577, 0.7925, 0.5624, 0.8415, 0.6155, 0.8888, 0.634, 0.8888, 0.6155, 0.9378, 0.5954, 0.8888, 0.6155, 0.8888, 0.5954, 0.9378, 0.5768, 0.8888, 0.5954, 0.8888, 0.5768, 0.9378, 0.5624, 0.8888, 0.5768, 0.8888, 0.5624, 0.9378, 0.9338, 0.7925, 0.9523, 0.7925, 0.9338, 0.8415, 0.9137, 0.7925, 0.9338, 0.7925, 0.9137, 0.8415, 0.8951, 0.7925, 0.9137, 0.7925, 0.8951, 0.8415, 0.8808, 0.7925, 0.8951, 0.7925, 0.8808, 0.8415, 0.3578, 0.09805, 0.3665, 0.05156, 0.3777, 0.1018, 0.305, 0.3889, 0.3136, 0.3425, 0.3247, 0.3926, 0.2637, 0.4299, 0.2725, 0.3828, 0.2779, 0.4326, 0.8808, 0.8415, 0.8993, 0.8415, 0.8808, 0.8895, 0.9194, 0.8415, 0.9194, 0.8895, 0.8993, 0.8415, 0.9381, 0.8415, 0.9381, 0.8895, 0.9194, 0.8415, 0.9381, 0.8415, 0.9526, 0.8415, 0.9381, 0.8895, 0.9469, 0.4968, 0.9469, 0.5448, 0.9284, 0.4968, 0.9469, 0.4968, 0.967, 0.4968, 0.9469, 0.5448, 0.9856, 0.4968, 0.9856, 0.5448, 0.967, 0.4968, 0.9856, 0.4968, 1.0, 0.4968, 0.9856, 0.5448, 0.9998, 0.6871, 0.9812, 0.6871, 0.9998, 0.6392, 0.9611, 0.6871, 0.9611, 0.6392, 0.9812, 0.6871, 0.9425, 0.6871, 0.9425, 0.6392, 0.9611, 0.6871, 0.9284, 0.6871, 0.9284, 0.6392, 0.9425, 0.6871, 0.4046, 0.05867, 0.3863, 0.05525, 0.4135, 0.01051, 0.3161, 0.4397, 0.3247, 0.3926, 0.3341, 0.4431, 0.2959, 0.436, 0.2779, 0.4326, 0.305, 0.3889, 0.9847, 0.7913, 0.9847, 0.8163, 0.9523, 0.7913, 0.3161, 0.4397, 0.2959, 0.436, 0.3247, 0.3926, 0.4751, 0.2951, 0.6297, 0.2951, 0.4751, 0.4501, 0.4285, 0.5435, 0.4758, 0.4968, 0.4285, 0.6985, 0.4751, 0.2951, 0.4285, 0.2484, 0.6297, 0.2951, 0.7233, 0.2484, 0.7233, 0.4968, 0.6763, 0.2951, 0.4751, 0.4501, 0.6297, 0.4501, 0.4285, 0.4968, 0.4758, 0.4968, 0.5952, 0.4968, 0.4758, 0.7452, 0.4126, 0.9533, 0.2931, 0.9533, 0.4126, 0.7049, 0.9623, 0.2484, 0.8429, 0.2484, 0.9407, 0.168, 0.3831, 0.7049, 0.1395, 0.6595, 0.4285, 0.4607, 0.3136, 0.3425, 0.3578, 0.09805, 0.3332, 0.3461, 0.3332, 0.3461, 0.3777, 0.1018, 0.3831, 0.3555, 0.6763, 0.2484, 0.4285, 0.2484, 0.6763, 0.2007, 0.9849, 0.8876, 0.9849, 0.9126, 0.9526, 0.8876, 0.3665, 0.05156, 0.3483, 0.04816, 0.3754, 0.003398, 0.3952, 0.007087, 0.3863, 0.05525, 0.3754, 0.003398, 0.9847, 0.8163, 0.9847, 0.8375, 0.9523, 0.8163, 0.7233, 0.2484, 0.8427, 0.2484, 0.7233, 0.4968, 0.7521, 0.773, 0.7341, 0.8634, 0.6342, 0.7965, 0.4285, 2.009e-08, 0.6763, 0.0, 0.4285, 0.04767, 0.4285, 0.2007, 0.4285, 0.04767, 0.6763, 0.2007, 0.9849, 0.8415, 0.9849, 0.8627, 0.9526, 0.8415, 0.9847, 0.7452, 0.9847, 0.7664, 0.9523, 0.7452, 0.8429, 0.2484, 0.7238, 0.2484, 0.8429, 0.0, 0.0, 0.9533, 0.0, 0.7049, 0.119, 0.9533, 0.8427, 0.4159, 0.8646, 0.383, 0.8427, 0.436])
me_cube_001.materials.append(mat_mconcrete)
me_cube_001.materials.append(mat_mwall)
me_cube_001.use_remesh_preserve_volume = False
me_cube_001.use_remesh_preserve_attributes = False
me_cube_001.use_mirror_vertex_groups = False
me_cube_001.update()

# ---- objects
ob_point_001 = bpy.data.objects.new('Point.001', light_point_001)
ob_point = bpy.data.objects.new('Point', light_point)
ob_main = bpy.data.objects.new('main', me_cube_001)

# ---- transforms, parenting, visibility, modifiers, constraints
ob_point_001.location = (4.714, 15.61, 7.495)
ob_point_001.lineart.crease_threshold = 0.0
ob_point.location = (-4.371, -1.043, 7.495)
ob_point.lineart.crease_threshold = 0.0
ob_main.location = (-1.588e-07, -1.183e-15, -7.94e-08)
ob_main.lineart.crease_threshold = 0.0

# ---- collection membership
col_collection_1.objects.link(ob_point_001)
col_collection_1.objects.link(ob_point)
col_collection_1.objects.link(ob_main)

# ---- scene / render settings (as saved in the file)
scene.frame_start = 1; scene.frame_end = 250; scene.frame_set(1)
scene.render.engine = 'BLENDER_EEVEE_NEXT'
scene.render.resolution_percentage = 50
scene.render.dither_intensity = 0.0
scene.render.bake_margin = 1
scene.cycles.use_denoising = False
scene.cycles.samples = 10
scene.cycles.sampling_pattern = 'TABULATED_SOBOL'
scene.cycles.light_sampling_threshold = 0.0
scene.cycles.use_adaptive_sampling = False
scene.cycles.use_light_tree = False
scene.cycles.blur_glossy = 0.0
scene.cycles.volume_bounces = 1
scene.cycles.pixel_filter_type = 'GAUSSIAN'
scene.cycles.sample_clamp_indirect = 0.0
scene.view_settings.view_transform = 'Standard'
bpy.context.view_layer.update()

# ---- added for rendering (the .blend has no active camera): camera
cam_auto = bpy.data.cameras.new('AutoCamera')
cam_auto.lens = 50.0
cam_auto.sensor_width = 36.0
cam_auto.clip_end = 1000.0
ob_auto_camera = bpy.data.objects.new('AutoCamera', cam_auto)
scene.collection.objects.link(ob_auto_camera)
ob_auto_camera.location = (36.7807, -39.4267, 33.5139)
ob_auto_camera.rotation_euler = (1.09748, -7.21219e-08, 0.694738)
scene.camera = ob_auto_camera
bpy.context.view_layer.update()
